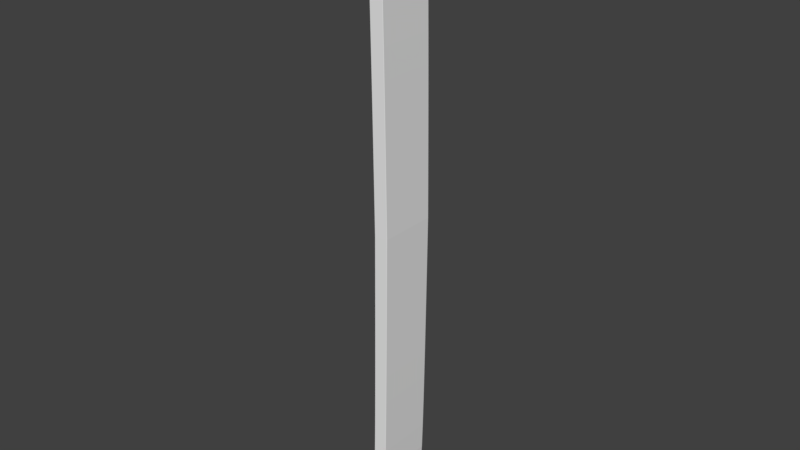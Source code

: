 # Source: LandingStrip_AsphaltSimple.blend  (saved by Blender 2.79.0; exported with 4.5.12 LTS)
import bpy
from mathutils import Matrix  # noqa: F401  (used for matrix-valued properties, if any)

bpy.ops.wm.read_factory_settings(use_empty=True)
scene = bpy.context.scene
scene.name = 'Scene'

# ---- collections
col_collection_1 = bpy.data.collections.new('Collection 1'); scene.collection.children.link(col_collection_1)

# ---- node groups
ng_auto_smooth = bpy.data.node_groups.new('Auto Smooth', 'GeometryNodeTree')
_s = ng_auto_smooth.interface.new_socket(name='Geometry', in_out='OUTPUT', socket_type='NodeSocketGeometry')
_s = ng_auto_smooth.interface.new_socket(name='Geometry', in_out='INPUT', socket_type='NodeSocketGeometry')
_s = ng_auto_smooth.interface.new_socket(name='Angle', in_out='INPUT', socket_type='NodeSocketFloat')
_s.subtype = 'ANGLE'
_s.min_value = 0.0
_s.max_value = 3.142
ng_auto_smooth.is_modifier = True
_N = ng_auto_smooth.nodes; _L = ng_auto_smooth.links
n0 = _N.new('NodeGroupOutput'); n0.name = 'Group Output'; n0.location = (480, -100)
n1 = _N.new('NodeGroupInput'); n1.name = 'Group Input'; n1.location = (-420, -300)
n2 = _N.new('NodeGroupInput'); n2.name = 'Group Input.001'; n2.location = (-60, -100)
n3 = _N.new('GeometryNodeSetShadeSmooth'); n3.name = 'Set Shade Smooth'; n3.location = (120, -100)
n3.domain = 'EDGE'
n4 = _N.new('GeometryNodeSetShadeSmooth'); n4.name = 'Set Shade Smooth.001'; n4.location = (300, -100)
n5 = _N.new('GeometryNodeInputMeshEdgeAngle'); n5.name = 'Edge Angle'; n5.location = (-420, -220)
n6 = _N.new('GeometryNodeInputEdgeSmooth'); n6.name = 'Is Edge Smooth'; n6.location = (-60, -160)
n7 = _N.new('GeometryNodeInputShadeSmooth'); n7.name = 'Is Face Smooth'; n7.location = (-240, -340)
n8 = _N.new('FunctionNodeBooleanMath'); n8.name = 'Boolean Math'; n8.location = (-60, -220)
n9 = _N.new('FunctionNodeCompare'); n9.name = 'Compare'; n9.location = (-240, -180)
n9.operation = 'LESS_EQUAL'
_L.new(n5.outputs[0], n9.inputs[0])
_L.new(n4.outputs[0], n0.inputs[0])
_L.new(n1.outputs[1], n9.inputs[1])
_L.new(n9.outputs[0], n8.inputs[0])
_L.new(n7.outputs[0], n8.inputs[1])
_L.new(n2.outputs[0], n3.inputs[0])
_L.new(n6.outputs[0], n3.inputs[1])
_L.new(n3.outputs[0], n4.inputs[0])
_L.new(n8.outputs[0], n3.inputs[2])
n0.is_active_output = True

# ---- world
world_world = bpy.data.worlds.new('World'); scene.world = world_world
world_world.color = (0.05088, 0.05088, 0.05088)
world_world.use_sun_shadow = False
world_world.sun_shadow_jitter_overblur = 0.0
world_world.cycles.sampling_method = 'MANUAL'

# ---- meshes
me_plane = bpy.data.meshes.new('Plane')
me_plane.from_pydata([(-1.049, -0.3163, -9.465), (-1.049, -0.2866, -8.417), (-1.049, -0.2643, -7.369), (-1.049, -0.2457, -6.321), (-1.049, -0.2294, -5.273), (-1.049, -0.2147, -4.225), (-1.049, -0.2012, -3.177), (-1.049, -0.1887, -2.129), (-1.049, -0.1769, -1.081), (-1.049, -0.1658, -0.03315), (-1.049, -0.1769, 1.015), (-1.049, -0.1887, 2.063), (-1.049, -0.2012, 3.111), (-1.049, -0.2147, 4.159), (-1.049, -0.2294, 5.207), (-1.049, -0.2457, 6.255), (-1.049, -0.2643, 7.303), (-1.049, -0.2866, 8.351), (-1.049, -0.3163, 9.399), (1.047, -0.3163, 9.399), (1.047, -0.2866, 8.351), (1.047, -0.2643, 7.303), (1.047, -0.2457, 6.255), (1.047, -0.2294, 5.207), (1.047, -0.2147, 4.159), (1.047, -0.2012, 3.111), (1.047, -0.1887, 2.063), (1.047, -0.1769, 1.015), (1.047, -0.1658, -0.03315), (1.047, -0.1769, -1.081), (1.047, -0.1887, -2.129), (1.047, -0.2012, -3.177), (1.047, -0.2147, -4.225), (1.047, -0.2294, -5.273), (1.047, -0.2457, -6.321), (1.047, -0.2643, -7.369), (1.047, -0.2866, -8.417), (1.047, -0.3163, -9.465), (1.007, -0.379, -10.51), (1.047, -0.379, -10.47), (1.018, -0.379, -10.51), (1.027, -0.379, -10.51), (1.036, -0.379, -10.5), (1.042, -0.379, -10.49), (1.046, -0.379, -10.48), (-1.049, -0.379, -10.47), (-1.006, -0.379, -10.51), (-1.047, -0.379, -10.48), (-1.041, -0.379, -10.5), (-1.031, -0.379, -10.51), (-1.019, -0.379, -10.51), (-1.007, -0.379, 10.45), (-1.049, -0.379, 10.41), (-1.023, -0.379, 10.44), (-1.037, -0.379, 10.43), (-1.046, -0.379, 10.42), (1.047, -0.379, 10.41), (1.009, -0.379, 10.45), (1.044, -0.379, 10.42), (1.036, -0.379, 10.44), (1.024, -0.379, 10.44), (-0.9848, 0.1165, -9.057), (-1.0, 0.1012, -9.057), (-0.9924, 0.1144, -9.057), (-0.998, 0.1089, -9.057), (-1.0, 0.1296, -8.057), (-0.9848, 0.1449, -8.057), (-0.998, 0.1372, -8.057), (-0.9924, 0.1428, -8.057), (-1.0, 0.1509, -7.057), (-0.9848, 0.1661, -7.057), (-0.998, 0.1585, -7.057), (-0.9924, 0.1641, -7.057), (-1.0, 0.1686, -6.057), (-0.9848, 0.1839, -6.057), (-0.998, 0.1763, -6.057), (-0.9924, 0.1818, -6.057), (-1.0, 0.1842, -5.057), (-0.9848, 0.1994, -5.057), (-0.998, 0.1918, -5.057), (-0.9924, 0.1974, -5.057), (-1.0, 0.1982, -4.057), (-0.9848, 0.2134, -4.057), (-0.998, 0.2058, -4.057), (-0.9924, 0.2114, -4.057), (-1.0, 0.2111, -3.057), (-0.9848, 0.2263, -3.057), (-0.998, 0.2187, -3.057), (-0.9924, 0.2243, -3.057), (-1.0, 0.223, -2.057), (-0.9848, 0.2383, -2.057), (-0.998, 0.2307, -2.057), (-0.9924, 0.2362, -2.057), (-1.0, 0.2343, -1.057), (-0.9848, 0.2495, -1.057), (-0.998, 0.2419, -1.057), (-0.9924, 0.2475, -1.057), (-1.0, 0.2449, -0.05672), (-0.9848, 0.2601, -0.05672), (-0.998, 0.2525, -0.05672), (-0.9924, 0.2581, -0.05672), (-1.0, 0.2343, 0.9433), (-0.9848, 0.2495, 0.9433), (-0.998, 0.2419, 0.9433), (-0.9924, 0.2475, 0.9433), (-1.0, 0.223, 1.943), (-0.9848, 0.2383, 1.943), (-0.998, 0.2307, 1.943), (-0.9924, 0.2362, 1.943), (-1.0, 0.2111, 2.943), (-0.9848, 0.2263, 2.943), (-0.998, 0.2187, 2.943), (-0.9924, 0.2243, 2.943), (-1.0, 0.1982, 3.943), (-0.9848, 0.2135, 3.943), (-0.998, 0.2058, 3.943), (-0.9924, 0.2114, 3.943), (-1.0, 0.1842, 4.943), (-0.9848, 0.1994, 4.943), (-0.998, 0.1918, 4.943), (-0.9924, 0.1974, 4.943), (-1.0, 0.1686, 5.943), (-0.9848, 0.1839, 5.943), (-0.998, 0.1763, 5.943), (-0.9924, 0.1818, 5.943), (-1.0, 0.1509, 6.943), (-0.9848, 0.1661, 6.943), (-0.998, 0.1585, 6.943), (-0.9924, 0.1641, 6.943), (-1.0, 0.1296, 7.943), (-0.9848, 0.1449, 7.943), (-0.998, 0.1372, 7.943), (-0.9924, 0.1428, 7.943), (-1.0, 0.1012, 8.943), (-0.9848, 0.1165, 8.943), (-0.998, 0.1089, 8.943), (-0.9924, 0.1144, 8.943), (0.9848, 0.1165, 8.943), (1.0, 0.1012, 8.943), (0.9924, 0.1144, 8.943), (0.998, 0.1089, 8.943), (1.0, 0.1296, 7.943), (0.9848, 0.1449, 7.943), (0.998, 0.1372, 7.943), (0.9924, 0.1428, 7.943), (1.0, 0.1509, 6.943), (0.9848, 0.1661, 6.943), (0.998, 0.1585, 6.943), (0.9924, 0.1641, 6.943), (1.0, 0.1686, 5.943), (0.9848, 0.1839, 5.943), (0.998, 0.1763, 5.943), (0.9924, 0.1818, 5.943), (1.0, 0.1842, 4.943), (0.9848, 0.1994, 4.943), (0.998, 0.1918, 4.943), (0.9924, 0.1974, 4.943), (1.0, 0.1982, 3.943), (0.9848, 0.2135, 3.943), (0.998, 0.2058, 3.943), (0.9924, 0.2114, 3.943), (1.0, 0.2111, 2.943), (0.9848, 0.2263, 2.943), (0.998, 0.2187, 2.943), (0.9924, 0.2243, 2.943), (1.0, 0.223, 1.943), (0.9848, 0.2383, 1.943), (0.998, 0.2307, 1.943), (0.9924, 0.2362, 1.943), (1.0, 0.2343, 0.9433), (0.9848, 0.2495, 0.9433), (0.998, 0.2419, 0.9433), (0.9924, 0.2475, 0.9433), (1.0, 0.2449, -0.05672), (0.9848, 0.2601, -0.05672), (0.998, 0.2525, -0.05672), (0.9924, 0.2581, -0.05672), (1.0, 0.2343, -1.057), (0.9848, 0.2495, -1.057), (0.998, 0.2419, -1.057), (0.9924, 0.2475, -1.057), (1.0, 0.223, -2.057), (0.9848, 0.2383, -2.057), (0.998, 0.2307, -2.057), (0.9924, 0.2362, -2.057), (1.0, 0.2111, -3.057), (0.9848, 0.2263, -3.057), (0.998, 0.2187, -3.057), (0.9924, 0.2243, -3.057), (1.0, 0.1982, -4.057), (0.9848, 0.2134, -4.057), (0.998, 0.2058, -4.057), (0.9924, 0.2114, -4.057), (1.0, 0.1842, -5.057), (0.9848, 0.1994, -5.057), (0.998, 0.1918, -5.057), (0.9924, 0.1974, -5.057), (1.0, 0.1686, -6.057), (0.9848, 0.1839, -6.057), (0.998, 0.1763, -6.057), (0.9924, 0.1818, -6.057), (1.0, 0.1509, -7.057), (0.9848, 0.1661, -7.057), (0.998, 0.1585, -7.057), (0.9924, 0.1641, -7.057), (1.0, 0.1296, -8.057), (0.9848, 0.1449, -8.057), (0.998, 0.1372, -8.057), (0.9924, 0.1428, -8.057), (1.0, 0.1012, -9.057), (0.9848, 0.1165, -9.057), (0.998, 0.1089, -9.057), (0.9924, 0.1144, -9.057), (0.9848, 0.05672, -10.02), (1.0, 0.04149, -10.02), (0.9924, 0.05468, -10.02), (0.998, 0.04911, -10.02), (0.961, 0.05672, -10.04), (0.962, 0.04149, -10.06), (0.9615, 0.05468, -10.05), (0.9619, 0.04911, -10.05), (0.9839, 0.05672, -10.02), (0.9987, 0.04149, -10.03), (0.9913, 0.05468, -10.03), (0.9967, 0.04911, -10.03), (0.9816, 0.05672, -10.03), (0.9949, 0.04149, -10.04), (0.9883, 0.05468, -10.03), (0.9931, 0.04911, -10.04), (0.978, 0.05672, -10.03), (0.9889, 0.04149, -10.05), (0.9834, 0.05468, -10.04), (0.9874, 0.04911, -10.04), (0.9733, 0.05672, -10.04), (0.981, 0.04149, -10.05), (0.9772, 0.05468, -10.04), (0.98, 0.04911, -10.05), (0.9679, 0.05672, -10.04), (0.9719, 0.04149, -10.06), (0.9699, 0.05468, -10.05), (0.9713, 0.04911, -10.05), (-0.9577, 0.05672, -10.04), (-0.9589, 0.04149, -10.06), (-0.9583, 0.05468, -10.05), (-0.9588, 0.04911, -10.05), (-0.9848, 0.05672, -10.01), (-1.0, 0.04149, -10.02), (-0.9924, 0.05468, -10.02), (-0.998, 0.04911, -10.02), (-0.9669, 0.05672, -10.04), (-0.9716, 0.04149, -10.05), (-0.9692, 0.05468, -10.05), (-0.971, 0.04911, -10.05), (-0.974, 0.05672, -10.04), (-0.9831, 0.04149, -10.05), (-0.9785, 0.05468, -10.04), (-0.9819, 0.04911, -10.05), (-0.9797, 0.05672, -10.03), (-0.9922, 0.04149, -10.04), (-0.9859, 0.05468, -10.04), (-0.9905, 0.04911, -10.04), (-0.9833, 0.05672, -10.02), (-0.998, 0.04149, -10.03), (-0.9907, 0.05468, -10.03), (-0.996, 0.04911, -10.03), (-0.9848, 0.05672, 9.902), (-1.0, 0.04149, 9.904), (-0.9924, 0.05468, 9.903), (-0.998, 0.04911, 9.903), (-0.9589, 0.05672, 9.928), (-0.9604, 0.04149, 9.943), (-0.9596, 0.05468, 9.936), (-0.9602, 0.04911, 9.941), (-0.9826, 0.05672, 9.913), (-0.997, 0.04149, 9.919), (-0.9898, 0.05468, 9.916), (-0.9951, 0.04911, 9.918), (-0.9774, 0.05672, 9.921), (-0.9884, 0.04149, 9.932), (-0.9829, 0.05468, 9.926), (-0.9869, 0.04911, 9.93), (-0.9696, 0.05672, 9.926), (-0.9755, 0.04149, 9.94), (-0.9726, 0.05468, 9.933), (-0.9748, 0.04911, 9.938), (0.9624, 0.05672, 9.928), (0.9639, 0.04149, 9.943), (0.9631, 0.05468, 9.936), (0.9637, 0.04911, 9.941), (0.9848, 0.05672, 9.906), (1.0, 0.04149, 9.907), (0.9924, 0.05468, 9.906), (0.998, 0.04911, 9.907), (0.9718, 0.05672, 9.926), (0.9777, 0.04149, 9.941), (0.9747, 0.05468, 9.933), (0.9769, 0.04911, 9.939), (0.9784, 0.05672, 9.922), (0.9894, 0.04149, 9.933), (0.9839, 0.05468, 9.927), (0.988, 0.04911, 9.931), (0.9829, 0.05672, 9.915), (0.9973, 0.04149, 9.921), (0.9901, 0.05468, 9.918), (0.9953, 0.04911, 9.92)], [], [(0, 45, 47, 48, 49, 50, 46, 38, 40, 41, 42, 43, 44, 39, 37), (222, 44, 43, 226), (265, 273, 277, 281, 269, 285, 293, 297, 301, 289, 137, 134), (246, 45, 0, 62), (61, 210, 213, 221, 225, 229, 233, 237, 217, 241, 249, 253, 257, 261, 245), (74, 198, 202, 70), (78, 194, 198, 74), (82, 190, 194, 78), (86, 186, 190, 82), (90, 182, 186, 86), (94, 178, 182, 90), (98, 174, 178, 94), (102, 170, 174, 98), (106, 166, 170, 102), (110, 162, 166, 106), (114, 158, 162, 110), (118, 154, 158, 114), (122, 150, 154, 118), (126, 146, 150, 122), (130, 142, 146, 126), (134, 137, 142, 130), (133, 18, 52, 266), (138, 19, 20, 141), (290, 56, 19, 138), (145, 21, 22, 149), (149, 22, 23, 153), (153, 23, 24, 157), (157, 24, 25, 161), (161, 25, 26, 165), (165, 26, 27, 169), (169, 27, 28, 173), (173, 28, 29, 177), (177, 29, 30, 181), (181, 30, 31, 185), (185, 31, 32, 189), (189, 32, 33, 193), (193, 33, 34, 197), (197, 34, 35, 201), (201, 35, 36, 205), (205, 36, 37, 209), (209, 37, 39, 214), (18, 17, 20, 19), (17, 16, 21, 20), (16, 15, 22, 21), (15, 14, 23, 22), (14, 13, 24, 23), (13, 12, 25, 24), (12, 11, 26, 25), (11, 10, 27, 26), (10, 9, 28, 27), (9, 8, 29, 28), (8, 7, 30, 29), (7, 6, 31, 30), (6, 5, 32, 31), (5, 4, 33, 32), (4, 3, 34, 33), (3, 2, 35, 34), (2, 1, 36, 35), (1, 0, 37, 36), (141, 20, 21, 145), (129, 17, 18, 133), (125, 16, 17, 129), (121, 15, 16, 125), (117, 14, 15, 121), (113, 13, 14, 117), (109, 12, 13, 113), (105, 11, 12, 109), (101, 10, 11, 105), (97, 9, 10, 101), (93, 8, 9, 97), (89, 7, 8, 93), (85, 6, 7, 89), (81, 5, 6, 85), (77, 4, 5, 81), (73, 3, 4, 77), (69, 2, 3, 73), (65, 1, 2, 69), (62, 0, 1, 65), (238, 40, 38, 218), (226, 43, 42, 230), (230, 42, 41, 234), (234, 41, 40, 238), (50, 250, 242, 46), (218, 38, 46, 242), (214, 39, 44, 222), (49, 254, 250, 50), (266, 52, 55, 274), (47, 262, 258, 48), (48, 258, 254, 49), (45, 246, 262, 47), (70, 202, 206, 66), (282, 53, 51, 270), (278, 54, 53, 282), (60, 294, 286, 57), (270, 51, 57, 286), (51, 53, 54, 55, 52, 18, 19, 56, 58, 59, 60, 57), (59, 298, 294, 60), (58, 302, 298, 59), (56, 290, 302, 58), (274, 55, 54, 278), (62, 65, 67, 64), (64, 67, 68, 63), (63, 68, 66, 61), (65, 69, 71, 67), (67, 71, 72, 68), (68, 72, 70, 66), (69, 73, 75, 71), (71, 75, 76, 72), (72, 76, 74, 70), (73, 77, 79, 75), (75, 79, 80, 76), (76, 80, 78, 74), (77, 81, 83, 79), (79, 83, 84, 80), (80, 84, 82, 78), (81, 85, 87, 83), (83, 87, 88, 84), (84, 88, 86, 82), (85, 89, 91, 87), (87, 91, 92, 88), (88, 92, 90, 86), (89, 93, 95, 91), (91, 95, 96, 92), (92, 96, 94, 90), (93, 97, 99, 95), (95, 99, 100, 96), (96, 100, 98, 94), (97, 101, 103, 99), (99, 103, 104, 100), (100, 104, 102, 98), (101, 105, 107, 103), (103, 107, 108, 104), (104, 108, 106, 102), (105, 109, 111, 107), (107, 111, 112, 108), (108, 112, 110, 106), (109, 113, 115, 111), (111, 115, 116, 112), (112, 116, 114, 110), (113, 117, 119, 115), (115, 119, 120, 116), (116, 120, 118, 114), (117, 121, 123, 119), (119, 123, 124, 120), (120, 124, 122, 118), (121, 125, 127, 123), (123, 127, 128, 124), (124, 128, 126, 122), (125, 129, 131, 127), (127, 131, 132, 128), (128, 132, 130, 126), (129, 133, 135, 131), (131, 135, 136, 132), (132, 136, 134, 130), (138, 141, 143, 140), (140, 143, 144, 139), (139, 144, 142, 137), (141, 145, 147, 143), (143, 147, 148, 144), (144, 148, 146, 142), (145, 149, 151, 147), (147, 151, 152, 148), (148, 152, 150, 146), (149, 153, 155, 151), (151, 155, 156, 152), (152, 156, 154, 150), (153, 157, 159, 155), (155, 159, 160, 156), (156, 160, 158, 154), (157, 161, 163, 159), (159, 163, 164, 160), (160, 164, 162, 158), (161, 165, 167, 163), (163, 167, 168, 164), (164, 168, 166, 162), (165, 169, 171, 167), (167, 171, 172, 168), (168, 172, 170, 166), (169, 173, 175, 171), (171, 175, 176, 172), (172, 176, 174, 170), (173, 177, 179, 175), (175, 179, 180, 176), (176, 180, 178, 174), (177, 181, 183, 179), (179, 183, 184, 180), (180, 184, 182, 178), (181, 185, 187, 183), (183, 187, 188, 184), (184, 188, 186, 182), (185, 189, 191, 187), (187, 191, 192, 188), (188, 192, 190, 186), (189, 193, 195, 191), (191, 195, 196, 192), (192, 196, 194, 190), (193, 197, 199, 195), (195, 199, 200, 196), (196, 200, 198, 194), (197, 201, 203, 199), (199, 203, 204, 200), (200, 204, 202, 198), (201, 205, 207, 203), (203, 207, 208, 204), (204, 208, 206, 202), (205, 209, 211, 207), (207, 211, 212, 208), (208, 212, 210, 206), (221, 213, 215, 223), (223, 215, 216, 224), (224, 216, 214, 222), (225, 221, 223, 227), (227, 223, 224, 228), (228, 224, 222, 226), (229, 225, 227, 231), (231, 227, 228, 232), (232, 228, 226, 230), (233, 229, 231, 235), (235, 231, 232, 236), (236, 232, 230, 234), (237, 233, 235, 239), (239, 235, 236, 240), (240, 236, 234, 238), (217, 237, 239, 219), (219, 239, 240, 220), (220, 240, 238, 218), (213, 210, 212, 215), (215, 212, 211, 216), (216, 211, 209, 214), (245, 261, 263, 247), (247, 263, 264, 248), (248, 264, 262, 246), (261, 257, 259, 263), (263, 259, 260, 264), (264, 260, 258, 262), (257, 253, 255, 259), (259, 255, 256, 260), (260, 256, 254, 258), (253, 249, 251, 255), (255, 251, 252, 256), (256, 252, 250, 254), (249, 241, 243, 251), (251, 243, 244, 252), (252, 244, 242, 250), (61, 245, 247, 63), (63, 247, 248, 64), (64, 248, 246, 62), (218, 242, 244, 220), (220, 244, 243, 219), (219, 243, 241, 217), (273, 265, 267, 275), (275, 267, 268, 276), (276, 268, 266, 274), (277, 273, 275, 279), (279, 275, 276, 280), (280, 276, 274, 278), (281, 277, 279, 283), (283, 279, 280, 284), (284, 280, 278, 282), (269, 281, 283, 271), (271, 283, 284, 272), (272, 284, 282, 270), (133, 266, 268, 135), (135, 268, 267, 136), (136, 267, 265, 134), (289, 301, 303, 291), (291, 303, 304, 292), (292, 304, 302, 290), (301, 297, 299, 303), (303, 299, 300, 304), (304, 300, 298, 302), (297, 293, 295, 299), (299, 295, 296, 300), (300, 296, 294, 298), (293, 285, 287, 295), (295, 287, 288, 296), (296, 288, 286, 294), (285, 269, 271, 287), (287, 271, 272, 288), (288, 272, 270, 286), (137, 289, 291, 139), (139, 291, 292, 140), (140, 292, 290, 138), (66, 206, 210, 61)])
_uv = me_plane.uv_layers.new(name='UVMap')
_uv.uv.foreach_set('vector', [-0.2318, 18.5, -0.2318, 20.42, -0.2359, 20.44, -0.2475, 20.47, -0.2657, 20.48, -0.2886, 20.5, -0.314, 20.5, -4.156, 20.5, -4.176, 20.5, -4.194, 20.49, -4.21, 20.48, -4.222, 20.46, -4.229, 20.44, -4.232, 20.42, -4.232, 18.5, 3.987, -19.44, 3.768, -19.44, 3.768, -19.46, 3.987, -19.46, -0.2014, -19.42, -0.1971, -19.44, -0.1867, -19.45, -0.171, -19.47, -0.1496, -19.47, 3.693, -19.47, 3.712, -19.47, 3.725, -19.46, 3.734, -19.44, 3.738, -19.42, 3.738, -17.5, -0.2014, -17.5, 4.003, -19.42, 4.222, -19.42, 4.222, -17.5, 4.003, -17.5, -0.2014, 18.5, 3.738, 18.5, 3.738, 20.42, 3.736, 20.44, 3.731, 20.45, 3.724, 20.46, 3.715, 20.46, 3.704, 20.47, 3.69, 20.47, -0.1473, 20.47, -0.1655, 20.47, -0.1798, 20.46, -0.1912, 20.45, -0.1985, 20.43, -0.2014, 20.42, -0.2014, 12.5, 3.738, 12.5, 3.738, 14.5, -0.2014, 14.5, -0.2014, 10.5, 3.738, 10.5, 3.738, 12.5, -0.2014, 12.5, -0.2014, 8.5, 3.738, 8.5, 3.738, 10.5, -0.2014, 10.5, -0.2014, 6.5, 3.738, 6.5, 3.738, 8.5, -0.2014, 8.5, -0.2014, 4.5, 3.738, 4.5, 3.738, 6.5, -0.2014, 6.5, -0.2014, 2.5, 3.738, 2.5, 3.738, 4.5, -0.2014, 4.5, -0.2014, 0.5, 3.738, 0.5, 3.738, 2.5, -0.2014, 2.5, -0.2014, -1.5, 3.738, -1.5, 3.738, 0.5, -0.2014, 0.5, -0.2014, -3.5, 3.738, -3.5, 3.738, -1.5, -0.2014, -1.5, -0.2014, -5.5, 3.738, -5.5, 3.738, -3.5, -0.2014, -3.5, -0.2014, -7.5, 3.738, -7.5, 3.738, -5.5, -0.2014, -5.5, -0.2014, -9.5, 3.738, -9.5, 3.738, -7.5, -0.2014, -7.5, -0.2014, -11.5, 3.738, -11.5, 3.738, -9.5, -0.2014, -9.5, -0.2014, -13.5, 3.738, -13.5, 3.738, -11.5, -0.2014, -11.5, -0.2014, -15.5, 3.738, -15.5, 3.738, -13.5, -0.2014, -13.5, -0.2014, -17.5, 3.738, -17.5, 3.738, -15.5, -0.2014, -15.5, 4.003, 18.5, 4.222, 18.5, 4.222, 20.42, 4.003, 20.42, 3.987, 18.5, 3.768, 18.5, 3.768, 16.5, 3.987, 16.5, 3.987, 20.43, 3.768, 20.43, 3.768, 18.5, 3.987, 18.5, 3.987, 14.5, 3.768, 14.5, 3.768, 12.5, 3.987, 12.5, 3.987, 12.5, 3.768, 12.5, 3.768, 10.5, 3.987, 10.5, 3.987, 10.5, 3.768, 10.5, 3.768, 8.5, 3.987, 8.5, 3.987, 8.5, 3.768, 8.5, 3.768, 6.5, 3.987, 6.5, 3.987, 6.5, 3.768, 6.5, 3.768, 4.5, 3.987, 4.5, 3.987, 4.5, 3.768, 4.5, 3.768, 2.5, 3.987, 2.5, 3.987, 2.5, 3.768, 2.5, 3.768, 0.5, 3.987, 0.5, 3.987, 0.5, 3.768, 0.5, 3.768, -1.5, 3.987, -1.5, 3.987, -1.5, 3.768, -1.5, 3.768, -3.5, 3.987, -3.5, 3.987, -3.5, 3.768, -3.5, 3.768, -5.5, 3.987, -5.5, 3.987, -5.5, 3.768, -5.5, 3.768, -7.5, 3.987, -7.5, 3.987, -7.5, 3.768, -7.5, 3.768, -9.5, 3.987, -9.5, 3.987, -9.5, 3.768, -9.5, 3.768, -11.5, 3.987, -11.5, 3.987, -11.5, 3.768, -11.5, 3.768, -13.5, 3.987, -13.5, 3.987, -13.5, 3.768, -13.5, 3.768, -15.5, 3.987, -15.5, 3.987, -15.5, 3.768, -15.5, 3.768, -17.5, 3.987, -17.5, 3.987, -17.5, 3.768, -17.5, 3.768, -19.42, 3.987, -19.42, -0.2318, -17.5, -0.2318, -15.5, -4.232, -15.5, -4.232, -17.5, -0.2318, -15.5, -0.2318, -13.5, -4.232, -13.5, -4.232, -15.5, -0.2318, -13.5, -0.2318, -11.5, -4.232, -11.5, -4.232, -13.5, -0.2318, -11.5, -0.2318, -9.5, -4.232, -9.5, -4.232, -11.5, -0.2318, -9.5, -0.2318, -7.5, -4.232, -7.5, -4.232, -9.5, -0.2318, -7.5, -0.2318, -5.5, -4.232, -5.5, -4.232, -7.5, -0.2318, -5.5, -0.2318, -3.5, -4.232, -3.5, -4.232, -5.5, -0.2318, -3.5, -0.2318, -1.5, -4.232, -1.5, -4.232, -3.5, -0.2318, -1.5, -0.2318, 0.5, -4.232, 0.5, -4.232, -1.5, -0.2318, 0.5, -0.2318, 2.5, -4.232, 2.5, -4.232, 0.5, -0.2318, 2.5, -0.2318, 4.5, -4.232, 4.5, -4.232, 2.5, -0.2318, 4.5, -0.2318, 6.5, -4.232, 6.5, -4.232, 4.5, -0.2318, 6.5, -0.2318, 8.5, -4.232, 8.5, -4.232, 6.5, -0.2318, 8.5, -0.2318, 10.5, -4.232, 10.5, -4.232, 8.5, -0.2318, 10.5, -0.2318, 12.5, -4.232, 12.5, -4.232, 10.5, -0.2318, 12.5, -0.2318, 14.5, -4.232, 14.5, -4.232, 12.5, -0.2318, 14.5, -0.2318, 16.5, -4.232, 16.5, -4.232, 14.5, -0.2318, 16.5, -0.2318, 18.5, -4.232, 18.5, -4.232, 16.5, 3.987, 16.5, 3.768, 16.5, 3.768, 14.5, 3.987, 14.5, 4.003, 16.5, 4.222, 16.5, 4.222, 18.5, 4.003, 18.5, 4.003, 14.5, 4.222, 14.5, 4.222, 16.5, 4.003, 16.5, 4.003, 12.5, 4.222, 12.5, 4.222, 14.5, 4.003, 14.5, 4.003, 10.5, 4.222, 10.5, 4.222, 12.5, 4.003, 12.5, 4.003, 8.5, 4.222, 8.5, 4.222, 10.5, 4.003, 10.5, 4.003, 6.5, 4.222, 6.5, 4.222, 8.5, 4.003, 8.5, 4.003, 4.5, 4.222, 4.5, 4.222, 6.5, 4.003, 6.5, 4.003, 2.5, 4.222, 2.5, 4.222, 4.5, 4.003, 4.5, 4.003, 0.5, 4.222, 0.5, 4.222, 2.5, 4.003, 2.5, 4.003, -1.5, 4.222, -1.5, 4.222, 0.5, 4.003, 0.5, 4.003, -3.5, 4.222, -3.5, 4.222, -1.5, 4.003, -1.5, 4.003, -5.5, 4.222, -5.5, 4.222, -3.5, 4.003, -3.5, 4.003, -7.5, 4.222, -7.5, 4.222, -5.5, 4.003, -5.5, 4.003, -9.5, 4.222, -9.5, 4.222, -7.5, 4.003, -7.5, 4.003, -11.5, 4.222, -11.5, 4.222, -9.5, 4.003, -9.5, 4.003, -13.5, 4.222, -13.5, 4.222, -11.5, 4.003, -11.5, 4.003, -15.5, 4.222, -15.5, 4.222, -13.5, 4.003, -13.5, 4.003, -17.5, 4.222, -17.5, 4.222, -15.5, 4.003, -15.5, 4.23, -15.44, 4.449, -15.44, 4.449, -15.42, 4.23, -15.42, 3.987, -19.46, 3.768, -19.46, 3.768, -19.5, 3.987, -19.5, 4.23, -15.5, 4.449, -15.5, 4.449, -15.46, 4.23, -15.46, 4.23, -15.46, 4.449, -15.46, 4.449, -15.44, 4.23, -15.44, 4.449, -11.56, 4.23, -11.56, 4.23, -11.58, 4.449, -11.58, 4.23, -15.42, 4.449, -15.42, 4.449, -11.58, 4.23, -11.58, 3.987, -19.42, 3.768, -19.42, 3.768, -19.44, 3.987, -19.44, 4.449, -11.53, 4.23, -11.53, 4.23, -11.56, 4.449, -11.56, 4.003, 20.42, 4.222, 20.42, 4.222, 20.45, 4.003, 20.45, 4.222, -19.44, 4.003, -19.44, 4.003, -19.47, 4.222, -19.47, 4.222, -19.47, 4.003, -19.47, 4.003, -19.5, 4.222, -19.5, 4.222, -19.42, 4.003, -19.42, 4.003, -19.44, 4.222, -19.44, -0.2014, 14.5, 3.738, 14.5, 3.738, 16.5, -0.2014, 16.5, 4.441, -15.55, 4.222, -15.55, 4.222, -15.58, 4.441, -15.58, 4.441, -15.5, 4.222, -15.5, 4.222, -15.55, 4.441, -15.55, 4.222, -19.46, 4.441, -19.46, 4.441, -19.43, 4.222, -19.43, 4.441, -15.58, 4.222, -15.58, 4.222, -19.43, 4.441, -19.43, -0.3111, -19.5, -0.2808, -19.49, -0.255, -19.48, -0.2379, -19.45, -0.2318, -19.42, -0.2318, -17.5, -4.232, -17.5, -4.232, -19.43, -4.226, -19.46, -4.211, -19.48, -4.187, -19.49, -4.16, -19.5, 4.222, -19.5, 4.441, -19.5, 4.441, -19.46, 4.222, -19.46, 3.768, 20.46, 3.987, 20.46, 3.987, 20.5, 3.768, 20.5, 3.768, 20.43, 3.987, 20.43, 3.987, 20.46, 3.768, 20.46, 4.003, 20.45, 4.222, 20.45, 4.222, 20.5, 4.003, 20.5, 4.003, -17.5, 4.003, -15.5, 3.999, -15.5, 3.999, -17.5, 3.999, -17.5, 3.999, -15.5, 3.995, -15.5, 3.995, -17.5, -0.2166, 18.5, -0.2166, 16.5, -0.2014, 16.5, -0.2014, 18.5, 4.003, -15.5, 4.003, -13.5, 3.999, -13.5, 3.999, -15.5, 3.999, -15.5, 3.999, -13.5, 3.995, -13.5, 3.995, -15.5, -0.2166, 16.5, -0.2166, 14.5, -0.2014, 14.5, -0.2014, 16.5, 4.003, -13.5, 4.003, -11.5, 3.999, -11.5, 3.999, -13.5, 3.999, -13.5, 3.999, -11.5, 3.995, -11.5, 3.995, -13.5, -0.2166, 14.5, -0.2166, 12.5, -0.2014, 12.5, -0.2014, 14.5, 4.003, -11.5, 4.003, -9.5, 3.999, -9.5, 3.999, -11.5, 3.999, -11.5, 3.999, -9.5, 3.995, -9.5, 3.995, -11.5, -0.2166, 12.5, -0.2166, 10.5, -0.2014, 10.5, -0.2014, 12.5, 4.003, -9.5, 4.003, -7.5, 3.999, -7.5, 3.999, -9.5, 3.999, -9.5, 3.999, -7.5, 3.995, -7.5, 3.995, -9.5, -0.2166, 10.5, -0.2166, 8.5, -0.2014, 8.5, -0.2014, 10.5, 4.003, -7.5, 4.003, -5.5, 3.999, -5.5, 3.999, -7.5, 3.999, -7.5, 3.999, -5.5, 3.995, -5.5, 3.995, -7.5, -0.2166, 8.5, -0.2166, 6.5, -0.2014, 6.5, -0.2014, 8.5, 4.003, -5.5, 4.003, -3.5, 3.999, -3.5, 3.999, -5.5, 3.999, -5.5, 3.999, -3.5, 3.995, -3.5, 3.995, -5.5, -0.2166, 6.5, -0.2166, 4.5, -0.2014, 4.5, -0.2014, 6.5, 4.003, -3.5, 4.003, -1.5, 3.999, -1.5, 3.999, -3.5, 3.999, -3.5, 3.999, -1.5, 3.995, -1.5, 3.995, -3.5, -0.2166, 4.5, -0.2166, 2.5, -0.2014, 2.5, -0.2014, 4.5, 4.003, -1.5, 4.003, 0.5, 3.999, 0.5, 3.999, -1.5, 3.999, -1.5, 3.999, 0.5, 3.995, 0.5, 3.995, -1.5, -0.2166, 2.5, -0.2166, 0.5, -0.2014, 0.5, -0.2014, 2.5, 4.003, 0.5, 4.003, 2.5, 3.999, 2.5, 3.999, 0.5, 3.999, 0.5, 3.999, 2.5, 3.995, 2.5, 3.995, 0.5, -0.2166, 0.5, -0.2166, -1.5, -0.2014, -1.5, -0.2014, 0.5, 4.003, 2.5, 4.003, 4.5, 3.999, 4.5, 3.999, 2.5, 3.999, 2.5, 3.999, 4.5, 3.995, 4.5, 3.995, 2.5, -0.2166, -1.5, -0.2166, -3.5, -0.2014, -3.5, -0.2014, -1.5, 4.003, 4.5, 4.003, 6.5, 3.999, 6.5, 3.999, 4.5, 3.999, 4.5, 3.999, 6.5, 3.995, 6.5, 3.995, 4.5, -0.2166, -3.5, -0.2166, -5.5, -0.2014, -5.5, -0.2014, -3.5, 4.003, 6.5, 4.003, 8.5, 3.999, 8.5, 3.999, 6.5, 3.999, 6.5, 3.999, 8.5, 3.995, 8.5, 3.995, 6.5, -0.2166, -5.5, -0.2166, -7.5, -0.2014, -7.5, -0.2014, -5.5, 4.003, 8.5, 4.003, 10.5, 3.999, 10.5, 3.999, 8.5, 3.999, 8.5, 3.999, 10.5, 3.995, 10.5, 3.995, 8.5, -0.2166, -7.5, -0.2166, -9.5, -0.2014, -9.5, -0.2014, -7.5, 4.003, 10.5, 4.003, 12.5, 3.999, 12.5, 3.999, 10.5, 3.999, 10.5, 3.999, 12.5, 3.995, 12.5, 3.995, 10.5, -0.2166, -9.5, -0.2166, -11.5, -0.2014, -11.5, -0.2014, -9.5, 4.003, 12.5, 4.003, 14.5, 3.999, 14.5, 3.999, 12.5, 3.999, 12.5, 3.999, 14.5, 3.995, 14.5, 3.995, 12.5, -0.2166, -11.5, -0.2166, -13.5, -0.2014, -13.5, -0.2014, -11.5, 4.003, 14.5, 4.003, 16.5, 3.999, 16.5, 3.999, 14.5, 3.999, 14.5, 3.999, 16.5, 3.995, 16.5, 3.995, 14.5, -0.2166, -13.5, -0.2166, -15.5, -0.2014, -15.5, -0.2014, -13.5, 4.003, 16.5, 4.003, 18.5, 3.999, 18.5, 3.999, 16.5, 3.999, 16.5, 3.999, 18.5, 3.995, 18.5, 3.995, 16.5, -0.2166, -15.5, -0.2166, -17.5, -0.2014, -17.5, -0.2014, -15.5, 3.987, 18.5, 3.987, 16.5, 3.991, 16.5, 3.991, 18.5, 3.991, 18.5, 3.991, 16.5, 3.995, 16.5, 3.995, 18.5, 3.753, -17.5, 3.753, -15.5, 3.738, -15.5, 3.738, -17.5, 3.987, 16.5, 3.987, 14.5, 3.991, 14.5, 3.991, 16.5, 3.991, 16.5, 3.991, 14.5, 3.995, 14.5, 3.995, 16.5, 3.753, -15.5, 3.753, -13.5, 3.738, -13.5, 3.738, -15.5, 3.987, 14.5, 3.987, 12.5, 3.991, 12.5, 3.991, 14.5, 3.991, 14.5, 3.991, 12.5, 3.995, 12.5, 3.995, 14.5, 3.753, -13.5, 3.753, -11.5, 3.738, -11.5, 3.738, -13.5, 3.987, 12.5, 3.987, 10.5, 3.991, 10.5, 3.991, 12.5, 3.991, 12.5, 3.991, 10.5, 3.995, 10.5, 3.995, 12.5, 3.753, -11.5, 3.753, -9.5, 3.738, -9.5, 3.738, -11.5, 3.987, 10.5, 3.987, 8.5, 3.991, 8.5, 3.991, 10.5, 3.991, 10.5, 3.991, 8.5, 3.995, 8.5, 3.995, 10.5, 3.753, -9.5, 3.753, -7.5, 3.738, -7.5, 3.738, -9.5, 3.987, 8.5, 3.987, 6.5, 3.991, 6.5, 3.991, 8.5, 3.991, 8.5, 3.991, 6.5, 3.995, 6.5, 3.995, 8.5, 3.753, -7.5, 3.753, -5.5, 3.738, -5.5, 3.738, -7.5, 3.987, 6.5, 3.987, 4.5, 3.991, 4.5, 3.991, 6.5, 3.991, 6.5, 3.991, 4.5, 3.995, 4.5, 3.995, 6.5, 3.753, -5.5, 3.753, -3.5, 3.738, -3.5, 3.738, -5.5, 3.987, 4.5, 3.987, 2.5, 3.991, 2.5, 3.991, 4.5, 3.991, 4.5, 3.991, 2.5, 3.995, 2.5, 3.995, 4.5, 3.753, -3.5, 3.753, -1.5, 3.738, -1.5, 3.738, -3.5, 3.987, 2.5, 3.987, 0.5, 3.991, 0.5, 3.991, 2.5, 3.991, 2.5, 3.991, 0.5, 3.995, 0.5, 3.995, 2.5, 3.753, -1.5, 3.753, 0.5, 3.738, 0.5, 3.738, -1.5, 3.987, 0.5, 3.987, -1.5, 3.991, -1.5, 3.991, 0.5, 3.991, 0.5, 3.991, -1.5, 3.995, -1.5, 3.995, 0.5, 3.753, 0.5, 3.753, 2.5, 3.738, 2.5, 3.738, 0.5, 3.987, -1.5, 3.987, -3.5, 3.991, -3.5, 3.991, -1.5, 3.991, -1.5, 3.991, -3.5, 3.995, -3.5, 3.995, -1.5, 3.753, 2.5, 3.753, 4.5, 3.738, 4.5, 3.738, 2.5, 3.987, -3.5, 3.987, -5.5, 3.991, -5.5, 3.991, -3.5, 3.991, -3.5, 3.991, -5.5, 3.995, -5.5, 3.995, -3.5, 3.753, 4.5, 3.753, 6.5, 3.738, 6.5, 3.738, 4.5, 3.987, -5.5, 3.987, -7.5, 3.991, -7.5, 3.991, -5.5, 3.991, -5.5, 3.991, -7.5, 3.995, -7.5, 3.995, -5.5, 3.753, 6.5, 3.753, 8.5, 3.738, 8.5, 3.738, 6.5, 3.987, -7.5, 3.987, -9.5, 3.991, -9.5, 3.991, -7.5, 3.991, -7.5, 3.991, -9.5, 3.995, -9.5, 3.995, -7.5, 3.753, 8.5, 3.753, 10.5, 3.738, 10.5, 3.738, 8.5, 3.987, -9.5, 3.987, -11.5, 3.991, -11.5, 3.991, -9.5, 3.991, -9.5, 3.991, -11.5, 3.995, -11.5, 3.995, -9.5, 3.753, 10.5, 3.753, 12.5, 3.738, 12.5, 3.738, 10.5, 3.987, -11.5, 3.987, -13.5, 3.991, -13.5, 3.991, -11.5, 3.991, -11.5, 3.991, -13.5, 3.995, -13.5, 3.995, -11.5, 3.753, 12.5, 3.753, 14.5, 3.738, 14.5, 3.738, 12.5, 3.987, -13.5, 3.987, -15.5, 3.991, -15.5, 3.991, -13.5, 3.991, -13.5, 3.991, -15.5, 3.995, -15.5, 3.995, -13.5, 3.753, 14.5, 3.753, 16.5, 3.738, 16.5, 3.738, 14.5, 3.987, -15.5, 3.987, -17.5, 3.991, -17.5, 3.991, -15.5, 3.991, -15.5, 3.991, -17.5, 3.995, -17.5, 3.995, -15.5, 3.753, 16.5, 3.753, 18.5, 3.738, 18.5, 3.738, 16.5, 3.736, 20.44, 3.738, 20.42, 3.753, 20.42, 3.751, 20.44, 3.751, 20.44, 3.753, 20.42, 3.768, 20.42, 3.766, 20.44, 3.991, -19.44, 3.991, -19.42, 3.987, -19.42, 3.987, -19.44, 3.731, 20.45, 3.736, 20.44, 3.751, 20.44, 3.745, 20.45, 3.745, 20.45, 3.751, 20.44, 3.765, 20.44, 3.758, 20.46, 3.991, -19.46, 3.991, -19.44, 3.987, -19.44, 3.987, -19.46, 3.724, 20.46, 3.731, 20.45, 3.745, 20.45, 3.735, 20.47, 3.735, 20.47, 3.745, 20.45, 3.758, 20.46, 3.746, 20.48, 3.991, -19.5, 3.991, -19.46, 3.987, -19.46, 3.987, -19.5, 3.715, 20.46, 3.724, 20.46, 3.735, 20.47, 3.723, 20.48, 3.723, 20.48, 3.735, 20.47, 3.745, 20.48, 3.731, 20.49, 4.226, -15.46, 4.226, -15.5, 4.23, -15.5, 4.23, -15.46, 3.704, 20.47, 3.715, 20.46, 3.723, 20.48, 3.708, 20.48, 3.708, 20.48, 3.723, 20.48, 3.73, 20.49, 3.712, 20.5, 4.226, -15.44, 4.226, -15.46, 4.23, -15.46, 4.23, -15.44, 3.69, 20.47, 3.704, 20.47, 3.708, 20.48, 3.691, 20.48, 3.691, 20.48, 3.708, 20.48, 3.711, 20.5, 3.692, 20.5, 4.226, -15.42, 4.226, -15.44, 4.23, -15.44, 4.23, -15.42, 3.738, 20.42, 3.738, 18.5, 3.753, 18.5, 3.753, 20.42, 3.753, 20.42, 3.753, 18.5, 3.768, 18.5, 3.768, 20.42, 3.991, -19.42, 3.991, -17.5, 3.987, -17.5, 3.987, -19.42, -0.2014, 20.42, -0.1985, 20.43, -0.2131, 20.44, -0.2166, 20.42, -0.2166, 20.42, -0.2131, 20.44, -0.2279, 20.44, -0.2318, 20.42, 3.999, -19.42, 3.999, -19.44, 4.003, -19.44, 4.003, -19.42, -0.1985, 20.43, -0.1912, 20.45, -0.2037, 20.46, -0.2131, 20.44, -0.2131, 20.44, -0.2037, 20.46, -0.2164, 20.47, -0.2275, 20.44, 3.999, -19.44, 3.999, -19.47, 4.003, -19.47, 4.003, -19.44, -0.1912, 20.45, -0.1798, 20.46, -0.1889, 20.47, -0.2037, 20.46, -0.2037, 20.46, -0.1889, 20.47, -0.1984, 20.48, -0.2157, 20.47, 3.999, -19.47, 3.999, -19.5, 4.003, -19.5, 4.003, -19.47, -0.1798, 20.46, -0.1655, 20.47, -0.1703, 20.48, -0.1889, 20.47, -0.1889, 20.47, -0.1703, 20.48, -0.1757, 20.5, -0.1974, 20.48, 4.226, -11.53, 4.226, -11.56, 4.23, -11.56, 4.23, -11.53, -0.1655, 20.47, -0.1473, 20.47, -0.1485, 20.48, -0.1703, 20.48, -0.1703, 20.48, -0.1485, 20.48, -0.15, 20.5, -0.1744, 20.5, 4.226, -11.56, 4.226, -11.58, 4.23, -11.58, 4.23, -11.56, -0.2014, 18.5, -0.2014, 20.42, -0.2166, 20.42, -0.2166, 18.5, -0.2166, 18.5, -0.2166, 20.42, -0.2318, 20.42, -0.2318, 18.5, 3.999, -17.5, 3.999, -19.42, 4.003, -19.42, 4.003, -17.5, 4.23, -15.42, 4.23, -11.58, 4.226, -11.58, 4.226, -15.42, 4.226, -15.42, 4.226, -11.58, 4.222, -11.58, 4.222, -15.42, 3.691, 20.48, -0.1485, 20.48, -0.1473, 20.47, 3.69, 20.47, -0.1971, -19.44, -0.2014, -19.42, -0.2166, -19.42, -0.2114, -19.45, -0.2114, -19.45, -0.2166, -19.42, -0.2318, -19.42, -0.226, -19.45, 3.999, 20.45, 3.999, 20.42, 4.003, 20.42, 4.003, 20.45, -0.1867, -19.45, -0.1971, -19.44, -0.2114, -19.45, -0.1976, -19.47, -0.1976, -19.47, -0.2114, -19.45, -0.2253, -19.45, -0.2091, -19.48, 3.999, 20.5, 3.999, 20.45, 4.003, 20.45, 4.003, 20.5, -0.171, -19.47, -0.1867, -19.45, -0.1976, -19.47, -0.177, -19.48, -0.177, -19.48, -0.1976, -19.47, -0.208, -19.48, -0.1836, -19.49, 4.445, -15.55, 4.445, -15.5, 4.441, -15.5, 4.441, -15.55, -0.1496, -19.47, -0.171, -19.47, -0.177, -19.48, -0.1511, -19.48, -0.1511, -19.48, -0.177, -19.48, -0.1821, -19.49, -0.153, -19.5, 4.445, -15.58, 4.445, -15.55, 4.441, -15.55, 4.441, -15.58, 4.003, 18.5, 4.003, 20.42, 3.999, 20.42, 3.999, 18.5, 3.999, 18.5, 3.999, 20.42, 3.995, 20.42, 3.995, 18.5, -0.2166, -17.5, -0.2166, -19.42, -0.2014, -19.42, -0.2014, -17.5, 3.738, -19.42, 3.734, -19.44, 3.748, -19.45, 3.753, -19.43, 3.753, -19.43, 3.748, -19.45, 3.763, -19.45, 3.768, -19.43, 3.991, 20.43, 3.991, 20.45, 3.987, 20.46, 3.987, 20.43, 3.734, -19.44, 3.725, -19.46, 3.736, -19.47, 3.748, -19.45, 3.748, -19.45, 3.736, -19.47, 3.747, -19.48, 3.762, -19.46, 3.991, 20.46, 3.991, 20.5, 3.987, 20.5, 3.987, 20.46, 3.725, -19.46, 3.712, -19.47, 3.718, -19.48, 3.736, -19.47, 3.736, -19.47, 3.718, -19.48, 3.724, -19.49, 3.746, -19.48, 4.445, -19.5, 4.445, -19.46, 4.441, -19.46, 4.441, -19.5, 3.712, -19.47, 3.693, -19.47, 3.694, -19.48, 3.718, -19.48, 3.718, -19.48, 3.694, -19.48, 3.696, -19.5, 3.723, -19.49, 4.445, -19.45, 4.445, -19.43, 4.441, -19.43, 4.441, -19.46, 3.693, -19.47, -0.1496, -19.47, -0.1511, -19.48, 3.694, -19.48, 3.694, -19.48, -0.1511, -19.48, -0.1522, -19.5, 3.696, -19.5, 4.445, -19.43, 4.445, -15.58, 4.441, -15.58, 4.441, -19.43, 3.738, -17.5, 3.738, -19.42, 3.753, -19.43, 3.753, -17.5, 3.753, -17.5, 3.753, -19.43, 3.768, -19.43, 3.768, -17.5, 3.991, 18.5, 3.991, 20.43, 3.987, 20.43, 3.987, 18.5, -0.2014, 16.5, 3.738, 16.5, 3.738, 18.5, -0.2014, 18.5])
me_plane.use_remesh_preserve_volume = False
me_plane.use_remesh_preserve_attributes = False
me_plane.use_mirror_vertex_groups = False
me_plane.update()

# ---- objects
ob_plane = bpy.data.objects.new('Plane', me_plane)

# ---- transforms, parenting, visibility, modifiers, constraints
ob_plane.location = (0.0, 0.0, 0.0)
ob_plane.rotation_euler = (0.0, -0.0, -1.571)
ob_plane.lineart.crease_threshold = 0.0
_m = ob_plane.modifiers.new('Auto Smooth', 'NODES')
_m.node_group = ng_auto_smooth
_gi = [s.identifier for s in ng_auto_smooth.interface.items_tree if s.item_type == 'SOCKET' and s.in_out == 'INPUT']
_m[_gi[1]] = 0.5236  # Angle

# ---- collection membership
col_collection_1.objects.link(ob_plane)

# ---- scene / render settings (as saved in the file)
scene.frame_start = 1; scene.frame_end = 250; scene.frame_set(1)
scene.render.engine = 'BLENDER_EEVEE_NEXT'
scene.render.resolution_percentage = 50
scene.render.dither_intensity = 0.0
scene.cycles.use_denoising = False
scene.cycles.samples = 128
scene.cycles.sampling_pattern = 'TABULATED_SOBOL'
scene.cycles.use_adaptive_sampling = False
scene.cycles.use_light_tree = False
scene.cycles.blur_glossy = 0.0
scene.cycles.sample_clamp_indirect = 0.0
scene.view_settings.view_transform = 'Standard'
bpy.context.view_layer.update()

# ---- added for rendering (the .blend has no active camera and no usable light): camera, sun
cam_auto = bpy.data.cameras.new('AutoCamera')
cam_auto.lens = 50.0
cam_auto.sensor_width = 36.0
cam_auto.clip_end = 1000.0
ob_auto_camera = bpy.data.objects.new('AutoCamera', cam_auto)
scene.collection.objects.link(ob_auto_camera)
ob_auto_camera.location = (19.4393, -23.3977, 15.5658)
ob_auto_camera.rotation_euler = (1.09748, -7.21219e-08, 0.694738)
scene.camera = ob_auto_camera
light_auto_sun = bpy.data.lights.new('AutoSun', 'SUN')
light_auto_sun.energy = 3.0
light_auto_sun.angle = 0.0523599
ob_auto_sun = bpy.data.objects.new('AutoSun', light_auto_sun)
scene.collection.objects.link(ob_auto_sun)
ob_auto_sun.rotation_euler = (0.872665, 0.174533, 0.523599)
bpy.context.view_layer.update()
